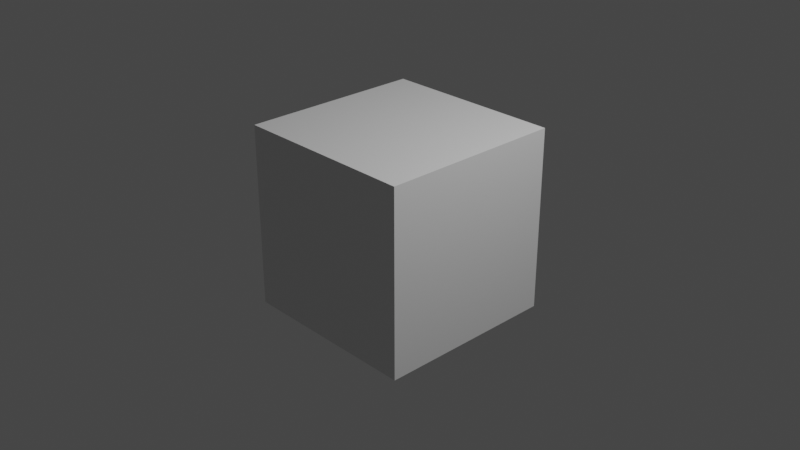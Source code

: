 # Source: modal_mouse.blend  (saved by Blender 2.91.10; exported with 4.5.12 LTS)
import bpy
from mathutils import Matrix  # noqa: F401  (used for matrix-valued properties, if any)

bpy.ops.wm.read_factory_settings(use_empty=True)
scene = bpy.context.scene
scene.name = 'Scene'

# ---- collections
col_collection = bpy.data.collections.new('Collection'); scene.collection.children.link(col_collection)

# ---- materials (node trees are filled in below, after node groups)
mat_material = bpy.data.materials.new('Material')
mat_material.alpha_threshold = 0.0
mat_material.use_transparent_shadow = False
mat_material.line_color = (0.0, 0.0, 0.0, 1.0)

# ---- material node trees
mat_material.use_nodes = True; mat_material.node_tree.nodes.clear()
_N = mat_material.node_tree.nodes; _L = mat_material.node_tree.links
n0 = _N.new('ShaderNodeOutputMaterial'); n0.name = 'Material Output'; n0.location = (300, 300)
n1 = _N.new('ShaderNodeBsdfPrincipled'); n1.name = 'Principled BSDF'; n1.location = (10, 300)
n1.distribution = 'GGX'
n1.subsurface_method = 'BURLEY'
n1.inputs[2].default_value = 0.4
n1.inputs[3].default_value = 1.45
n1.inputs[27].default_value = (0.0, 0.0, 0.0, 1.0)
n1.inputs[28].default_value = 1.0
_L.new(n1.outputs[0], n0.inputs[0])
n0.is_active_output = True

# ---- world
world_world = bpy.data.worlds.new('World'); scene.world = world_world
world_world.use_nodes = True; world_world.node_tree.nodes.clear()
_N = world_world.node_tree.nodes; _L = world_world.node_tree.links
n0 = _N.new('ShaderNodeOutputWorld'); n0.name = 'World Output'; n0.location = (300, 300)
n1 = _N.new('ShaderNodeBackground'); n1.name = 'Background'; n1.location = (10, 300)
n1.inputs[0].default_value = (0.05088, 0.05088, 0.05088, 1.0)
_L.new(n1.outputs[0], n0.inputs[0])
n0.is_active_output = True
world_world.color = (0.05088, 0.05088, 0.05088)
world_world.use_sun_shadow = False
world_world.sun_shadow_jitter_overblur = 0.0

# ---- cameras
cam_camera = bpy.data.cameras.new('Camera')
cam_camera.clip_end = 100.0
cam_camera.ortho_scale = 7.314

# ---- lights
light_light = bpy.data.lights.new('Light', 'POINT')
light_light.transmission_factor = 0.0
light_light.energy = 1000.0
light_light.shadow_soft_size = 0.1
light_light.shadow_maximum_resolution = 0.006
light_light.use_absolute_resolution = True

# ---- meshes
me_cube = bpy.data.meshes.new('Cube')
me_cube.from_pydata([(1.0, 1.0, 1.0), (1.0, 1.0, -1.0), (1.0, -1.0, 1.0), (1.0, -1.0, -1.0), (-1.0, 1.0, 1.0), (-1.0, 1.0, -1.0), (-1.0, -1.0, 1.0), (-1.0, -1.0, -1.0)], [], [(0, 4, 6, 2), (3, 2, 6, 7), (7, 6, 4, 5), (5, 1, 3, 7), (1, 0, 2, 3), (5, 4, 0, 1)])
_uv = me_cube.uv_layers.new(name='UVMap')
_uv.uv.foreach_set('vector', [0.625, 0.5, 0.875, 0.5, 0.875, 0.75, 0.625, 0.75, 0.375, 0.75, 0.625, 0.75, 0.625, 1.0, 0.375, 1.0, 0.375, 0.0, 0.625, 0.0, 0.625, 0.25, 0.375, 0.25, 0.125, 0.5, 0.375, 0.5, 0.375, 0.75, 0.125, 0.75, 0.375, 0.5, 0.625, 0.5, 0.625, 0.75, 0.375, 0.75, 0.375, 0.25, 0.625, 0.25, 0.625, 0.5, 0.375, 0.5])
me_cube.materials.append(mat_material)
me_cube.use_remesh_preserve_volume = False
me_cube.use_remesh_preserve_attributes = False
me_cube.use_mirror_vertex_groups = False
me_cube.update()

# ---- objects
ob_cube = bpy.data.objects.new('Cube', me_cube)
ob_light = bpy.data.objects.new('Light', light_light)
ob_camera = bpy.data.objects.new('Camera', cam_camera)

# ---- transforms, parenting, visibility, modifiers, constraints
ob_cube.location = (0.0, 0.0, 0.0)
ob_cube.lock_rotations_4d = False
ob_cube.empty_display_type = 'ARROWS'
ob_cube.lineart.crease_threshold = 0.0
ob_light.location = (4.076, 1.005, 5.904)
ob_light.rotation_euler = (0.6503, 0.05522, 1.866)
ob_light.lock_rotations_4d = False
ob_light.empty_display_type = 'ARROWS'
ob_light.color = (0.0, 0.0, 0.0, 0.0)
ob_light.lineart.crease_threshold = 0.0
ob_camera.location = (7.359, -6.926, 4.958)
ob_camera.rotation_euler = (1.109, 0.0, 0.8149)
ob_camera.lock_rotations_4d = False
ob_camera.empty_display_type = 'ARROWS'
ob_camera.color = (0.0, 0.0, 0.0, 0.0)
ob_camera.display_type = 'WIRE'
ob_camera.lineart.crease_threshold = 0.0

# ---- collection membership
col_collection.objects.link(ob_cube)
col_collection.objects.link(ob_light)
col_collection.objects.link(ob_camera)

# ---- scene / render settings (as saved in the file)
scene.camera = ob_camera
scene.frame_start = 1; scene.frame_end = 250; scene.frame_set(1)
scene.render.engine = 'BLENDER_EEVEE_NEXT'
scene.render.fps = 25
scene.cycles.use_denoising = False
scene.cycles.samples = 128
scene.cycles.sampling_pattern = 'TABULATED_SOBOL'
scene.cycles.use_adaptive_sampling = False
scene.cycles.use_light_tree = False
scene.view_settings.view_transform = 'Filmic'
bpy.context.view_layer.update()
